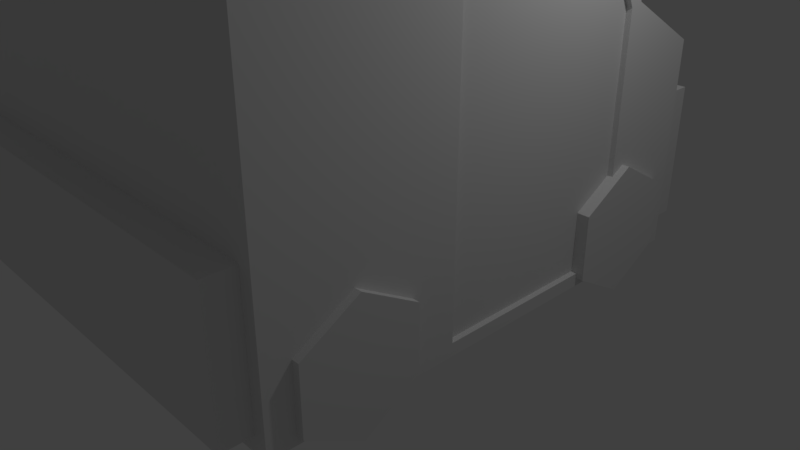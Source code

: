 # Source: swatvan.blend  (saved by Blender 2.78.0; exported with 4.5.12 LTS)
import bpy
from mathutils import Matrix  # noqa: F401  (used for matrix-valued properties, if any)

bpy.ops.wm.read_factory_settings(use_empty=True)
scene = bpy.context.scene
scene.name = 'Scene'

# ---- collections
col_collection_1 = bpy.data.collections.new('Collection 1'); scene.collection.children.link(col_collection_1)

# ---- materials (node trees are filled in below, after node groups)
mat_material_001 = bpy.data.materials.new('Material.001')
mat_material_001.alpha_threshold = 0.0
mat_material_001.use_transparent_shadow = False
mat_material_001.roughness = 0.5

# ---- material node trees

# ---- world
world_world = bpy.data.worlds.new('World'); scene.world = world_world
world_world.color = (0.05088, 0.05088, 0.05088)
world_world.use_sun_shadow = False
world_world.sun_shadow_jitter_overblur = 0.0
world_world.cycles.sampling_method = 'MANUAL'

# ---- cameras
cam_camera = bpy.data.cameras.new('Camera')
cam_camera.clip_end = 100.0
cam_camera.lens = 35.0
cam_camera.sensor_width = 32.0
cam_camera.sensor_height = 18.0
cam_camera.ortho_scale = 7.314
cam_camera.dof.focus_distance = 0.0
cam_camera.dof.aperture_fstop = 128.0

# ---- lights
light_lamp = bpy.data.lights.new('Lamp', 'POINT')
light_lamp.transmission_factor = 0.0
light_lamp.cutoff_distance = 30.0
light_lamp.energy = 100.0
light_lamp.shadow_buffer_clip_start = 1.001
light_lamp.shadow_soft_size = 0.1
light_lamp.shadow_maximum_resolution = 0.006
light_lamp.use_absolute_resolution = True

# ---- meshes
me_cylinder = bpy.data.meshes.new('Cylinder')
me_cylinder.from_pydata([(-0.2054, 3.202, -3.276), (-0.2054, 3.202, -2.301), (0.661, 2.702, -3.276), (0.661, 2.702, -2.301), (0.6616, 1.702, -3.276), (0.6616, 1.702, -2.301), (-0.2041, 1.202, -3.276), (-0.2041, 1.202, -2.301), (-1.07, 1.701, -3.276), (-1.07, 1.701, -2.301), (-1.071, 2.701, -3.276), (-1.071, 2.701, -2.301), (2.293, -1.093, -3.276), (2.293, -1.093, -2.301), (3.159, -1.593, -3.276), (3.159, -1.593, -2.301), (3.159, -2.593, -3.276), (3.159, -2.593, -2.301), (2.293, -3.093, -3.276), (2.293, -3.093, -2.301), (1.427, -2.593, -3.276), (1.427, -2.593, -2.301), (1.427, -1.593, -3.276), (1.427, -1.593, -2.301), (2.388, -3.509, -3.164), (7.933, -0.2837, -3.164), (-1.361, 2.936, -3.164), (1.402, 4.543, -3.164), (5.314, 3.819, -3.164), (0.05329, 0.9043, -3.164), (-0.4521, 1.793, -3.085), (2.698, 3.626, -3.085), (0.3518, 4.619, -2.974), (-1.442, 3.575, -2.974), (1.605, 2.463, -2.974), (-0.1884, 1.42, -2.974), (2.834, -3.777, -2.974), (4.628, -2.734, -2.974), (1.581, -1.622, -2.974), (3.375, -0.5781, -2.974), (6.325, 2.062, -3.085), (1.144, -0.9517, -3.085), (5.425, 4.029, -3.164), (-0.1207, 0.8031, -3.164), (-0.741, 1.869, -3.164), (2.635, 3.833, -3.164), (6.614, 1.985, -3.164), (1.068, -1.241, -3.164), (2.802, 3.762, -3.002), (5.269, 3.935, -3.002), (1.068, -1.241, -3.164), (-0.1207, 0.8031, -3.164), (-0.741, 1.869, -3.164), (6.614, 1.985, -3.164), (2.695, 3.635, -3.164), (5.308, 3.809, -3.085), (1.141, -0.9654, -3.164), (0.06193, 0.9093, -3.085), (-0.4658, 1.797, -3.164), (6.338, 2.058, -3.164), (-0.2054, 3.202, 3.276), (-0.2054, 3.202, 2.301), (0.661, 2.702, 3.276), (0.661, 2.702, 2.301), (0.6616, 1.702, 3.276), (0.6616, 1.702, 2.301), (-0.2041, 1.202, 3.276), (-0.2041, 1.202, 2.301), (-1.07, 1.701, 3.276), (-1.07, 1.701, 2.301), (-1.071, 2.701, 3.276), (-1.071, 2.701, 2.301), (2.293, -1.093, 3.276), (2.293, -1.093, 2.301), (3.159, -1.593, 3.276), (3.159, -1.593, 2.301), (3.159, -2.593, 3.276), (3.159, -2.593, 2.301), (2.293, -3.093, 3.276), (2.293, -3.093, 2.301), (1.427, -2.593, 3.276), (1.427, -2.593, 2.301), (1.427, -1.593, 3.276), (1.427, -1.593, 2.301), (2.388, -3.509, 3.164), (7.933, -0.2837, 3.164), (-1.361, 2.936, 3.164), (1.402, 4.543, 3.164), (5.314, 3.819, 3.164), (0.05329, 0.9043, 3.164), (-0.4521, 1.793, 3.085), (2.698, 3.626, 3.085), (0.3518, 4.619, 2.974), (-1.442, 3.575, 2.974), (1.605, 2.463, 2.974), (-0.1883, 1.42, 2.974), (2.834, -3.777, 2.974), (4.628, -2.734, 2.974), (1.581, -1.622, 2.974), (3.375, -0.5781, 2.974), (6.325, 2.062, 3.085), (1.144, -0.9517, 3.085), (5.425, 4.029, 3.164), (-0.1207, 0.8031, 3.164), (-0.741, 1.869, 3.164), (2.635, 3.833, 3.164), (6.614, 1.985, 3.164), (1.068, -1.241, 3.164), (2.802, 3.762, 3.002), (5.269, 3.935, 3.002), (1.068, -1.241, 3.164), (-0.1207, 0.8031, 3.164), (-0.741, 1.869, 3.164), (6.614, 1.985, 3.164), (2.695, 3.635, 3.164), (5.308, 3.809, 3.085), (1.141, -0.9654, 3.164), (0.06193, 0.9093, 3.085), (-0.4658, 1.797, 3.164), (6.338, 2.058, 3.164), (1.402, 4.543, -0.0503), (1.402, 4.543, 0.0503), (2.388, -3.509, 0.0503), (2.388, -3.509, -0.0503), (-1.361, 2.936, -0.0503), (-1.361, 2.936, 0.0503), (7.933, -0.2837, -0.0503), (7.933, -0.2837, 0.0503), (6.614, 1.985, -0.0503), (6.614, 1.985, 0.0503), (5.269, 3.935, -0.2125), (5.269, 3.935, 0.2125), (6.614, 1.985, -0.0503), (6.614, 1.985, 0.0503), (2.802, 3.762, -0.2125), (2.802, 3.762, 0.2125), (2.635, 3.833, -3.164), (5.425, 4.029, -3.164), (2.635, 3.833, 3.164), (5.425, 4.029, 3.164), (5.425, 4.029, 0.0503), (2.635, 3.833, 0.0503), (5.425, 4.029, -0.0503), (2.635, 3.833, -0.0503), (2.786, 3.844, -3.012), (5.273, 4.018, -3.012), (2.786, 3.844, 3.012), (5.273, 4.018, 3.012), (5.273, 4.018, 0.2025), (2.786, 3.844, 0.2025), (5.273, 4.018, -0.2025), (2.786, 3.844, -0.2025)], [], [(0, 1, 3, 2), (2, 3, 5, 4), (4, 5, 7, 6), (6, 7, 9, 8), (3, 1, 11, 9, 7, 5), (8, 9, 11, 10), (10, 11, 1, 0), (0, 2, 4, 6, 8, 10), (12, 13, 15, 14), (14, 15, 17, 16), (16, 17, 19, 18), (18, 19, 21, 20), (15, 13, 23, 21, 19, 17), (20, 21, 23, 22), (22, 23, 13, 12), (12, 14, 16, 18, 20, 22), (53, 25, 24, 50), (31, 55, 57, 30), (27, 136, 52, 26), (32, 34, 35, 33), (125, 86, 87, 121), (33, 93, 92, 32), (39, 37, 36, 38), (33, 35, 95, 93), (34, 32, 92, 94), (55, 40, 41, 57), (136, 137, 42, 45), (51, 52, 44, 43), (50, 53, 46, 47), (51, 50, 47, 43), (52, 136, 45, 44), (53, 137, 42, 46), (28, 54, 136, 137), (29, 56, 50, 51), (58, 29, 51, 52), (54, 58, 52, 136), (59, 28, 137, 53), (56, 59, 53, 50), (55, 31, 54, 28), (57, 41, 56, 29), (30, 57, 29, 58), (31, 30, 58, 54), (40, 55, 28, 59), (41, 40, 59, 56), (60, 62, 63, 61), (62, 64, 65, 63), (64, 66, 67, 65), (66, 68, 69, 67), (63, 65, 67, 69, 71, 61), (68, 70, 71, 69), (70, 60, 61, 71), (60, 70, 68, 66, 64, 62), (72, 74, 75, 73), (74, 76, 77, 75), (76, 78, 79, 77), (78, 80, 81, 79), (75, 77, 79, 81, 83, 73), (80, 82, 83, 81), (82, 72, 73, 83), (72, 82, 80, 78, 76, 74), (113, 110, 84, 85), (91, 90, 117, 115), (87, 86, 112, 138), (92, 93, 95, 94), (99, 98, 96, 97), (115, 117, 101, 100), (138, 105, 102, 139), (111, 103, 104, 112), (110, 107, 106, 113), (111, 103, 107, 110), (112, 104, 105, 138), (113, 106, 102, 139), (88, 139, 138, 114), (89, 111, 110, 116), (118, 112, 111, 89), (114, 138, 112, 118), (119, 113, 139, 88), (116, 110, 113, 119), (115, 88, 114, 91), (117, 89, 116, 101), (90, 118, 89, 117), (91, 114, 118, 90), (100, 119, 88, 115), (101, 116, 119, 100), (124, 123, 24, 26), (38, 36, 96, 98), (36, 37, 97, 96), (37, 39, 99, 97), (122, 127, 85, 84), (126, 25, 46, 128), (132, 53, 137, 142), (135, 108, 109, 131), (141, 121, 87, 138), (136, 27, 120, 143), (143, 120, 121, 141), (48, 134, 130, 49), (143, 141, 140, 142), (113, 133, 140, 139), (133, 132, 142, 140), (85, 127, 129, 113), (127, 126, 128, 129), (24, 25, 126, 123), (123, 126, 127, 122), (86, 84, 122, 125), (125, 122, 123, 124), (26, 124, 120, 27), (124, 125, 121, 120), (144, 145, 137, 136), (147, 146, 138, 139), (148, 147, 139, 140), (146, 149, 141, 138), (145, 150, 142, 137), (151, 144, 136, 143), (150, 151, 143, 142), (149, 148, 140, 141), (48, 49, 145, 144), (109, 108, 146, 147), (131, 109, 147, 148), (108, 135, 149, 146), (49, 130, 150, 145), (134, 48, 144, 151), (130, 134, 151, 150), (135, 131, 148, 149)])
_uv = me_cylinder.uv_layers.new(name='UVMap')
_uv.uv.foreach_set('vector', [0.5413, 0.84, 0.5005, 0.84, 0.5005, 0.8027, 0.5413, 0.8027, 0.5413, 0.8027, 0.5005, 0.8027, 0.5005, 0.7668, 0.5413, 0.7668, 0.9282, 0.5601, 0.8874, 0.5601, 0.8874, 0.5179, 0.9282, 0.5179, 0.2277, 0.6497, 0.2685, 0.6497, 0.2685, 0.6863, 0.2277, 0.6863, 0.9836, 0.1172, 0.9836, 0.1595, 0.9473, 0.1806, 0.911, 0.1595, 0.911, 0.1172, 0.9473, 0.09602, 0.2277, 0.6863, 0.2685, 0.6863, 0.2685, 0.7229, 0.2277, 0.7229, 0.1729, 0.9089, 0.1729, 0.9501, 0.1322, 0.9501, 0.1322, 0.9089, 0.04006, 0.9935, 0.003771, 0.9723, 0.003771, 0.93, 0.04006, 0.9089, 0.07634, 0.93, 0.07634, 0.9723, 0.2685, 0.9655, 0.2277, 0.9655, 0.2277, 0.9281, 0.2685, 0.9281, 0.2685, 0.9281, 0.2277, 0.9281, 0.2277, 0.8923, 0.2685, 0.8923, 0.6048, 0.2649, 0.6456, 0.2649, 0.6456, 0.3071, 0.6048, 0.3071, 0.5005, 0.6859, 0.5413, 0.6859, 0.5413, 0.7226, 0.5005, 0.7226, 0.9237, 0.5103, 0.8874, 0.4892, 0.8874, 0.4469, 0.9237, 0.4257, 0.96, 0.4469, 0.96, 0.4892, 0.5005, 0.7226, 0.5413, 0.7226, 0.5413, 0.7592, 0.5005, 0.7592, 0.08388, 0.9501, 0.08388, 0.9089, 0.1246, 0.9089, 0.1246, 0.9501, 0.8984, 0.7436, 0.8984, 0.7013, 0.9347, 0.6801, 0.971, 0.7013, 0.971, 0.7436, 0.9347, 0.7647, 0.2801, 0.1148, 0.2801, 0.003807, 0.5489, 0.003826, 0.5489, 0.1148, 0.8197, 0.481, 0.7714, 0.5803, 0.7769, 0.3268, 0.8197, 0.3268, 0.415, 0.3192, 0.3853, 0.267, 0.5489, 0.267, 0.5489, 0.3192, 0.8874, 0.4181, 0.8874, 0.3126, 0.9744, 0.3127, 0.9744, 0.4181, 0.5491, 0.4585, 0.5491, 0.3268, 0.6792, 0.3268, 0.6792, 0.4585, 0.9035, 0.003807, 0.9035, 0.2554, 0.819, 0.2554, 0.819, 0.003807, 0.636, 0.8774, 0.636, 0.9828, 0.5491, 0.9828, 0.5491, 0.8774, 0.2764, 0.605, 0.3809, 0.605, 0.3809, 0.8566, 0.2764, 0.8566, 0.1082, 0.9013, 0.003771, 0.9013, 0.003771, 0.6497, 0.1082, 0.6497, 0.7714, 0.5803, 0.6867, 0.5803, 0.6867, 0.3268, 0.7769, 0.3268, 0.0, 0.0, 0.0, 0.0, 0.0, 0.0, 0.0, 0.0, 0.0, 0.0, 0.0, 0.0, 0.0, 0.0, 0.0, 0.0, 0.0, 0.0, 0.0, 0.0, 0.0, 0.0, 0.0, 0.0, 0.0, 0.0, 0.0, 0.0, 0.0, 0.0, 0.0, 0.0, 0.0, 0.0, 0.0, 0.0, 0.0, 0.0, 0.0, 0.0, 0.0, 0.0, 0.0, 0.0, 0.0, 0.0, 0.0, 0.0, 0.2885, 0.2095, 0.3872, 0.2585, 0.3853, 0.267, 0.2801, 0.2148, 0.5405, 0.2148, 0.5405, 0.1234, 0.5489, 0.1148, 0.5489, 0.2148, 0.5405, 0.2585, 0.5405, 0.2148, 0.5489, 0.2148, 0.5489, 0.267, 0.3872, 0.2585, 0.5405, 0.2585, 0.5489, 0.267, 0.3853, 0.267, 0.2885, 0.1233, 0.2885, 0.2095, 0.2801, 0.2148, 0.2801, 0.1148, 0.5405, 0.1234, 0.2885, 0.1233, 0.2801, 0.1148, 0.5489, 0.1148, 0.6698, 0.6025, 0.6698, 0.7052, 0.6665, 0.7051, 0.6665, 0.6021, 0.9708, 0.4694, 0.9708, 0.5604, 0.9675, 0.5608, 0.9675, 0.4694, 0.9708, 0.4262, 0.9708, 0.4694, 0.9675, 0.4694, 0.9675, 0.4257, 0.6698, 0.7052, 0.6698, 0.8589, 0.6665, 0.8594, 0.6665, 0.7051, 0.1804, 0.9946, 0.1804, 0.9091, 0.1837, 0.9089, 0.1837, 0.9951, 0.9852, 0.313, 0.9852, 0.5592, 0.9819, 0.5597, 0.9819, 0.3126, 0.2277, 0.8846, 0.2277, 0.8473, 0.2685, 0.8473, 0.2685, 0.8846, 0.2277, 0.8473, 0.2277, 0.8114, 0.2685, 0.8114, 0.2685, 0.8473, 0.8984, 0.8145, 0.8984, 0.7723, 0.9392, 0.7723, 0.9392, 0.8145, 0.2685, 0.7305, 0.2685, 0.7672, 0.2277, 0.7672, 0.2277, 0.7305, 0.9473, 0.2728, 0.911, 0.2517, 0.911, 0.2094, 0.9473, 0.1882, 0.9836, 0.2094, 0.9836, 0.2517, 0.2685, 0.7672, 0.2685, 0.8038, 0.2277, 0.8038, 0.2277, 0.7672, 0.9129, 0.928, 0.9536, 0.928, 0.9536, 0.9692, 0.9129, 0.9692, 0.9836, 0.02496, 0.9836, 0.06726, 0.9473, 0.0884, 0.911, 0.06725, 0.911, 0.02495, 0.9473, 0.003807, 0.9129, 0.9204, 0.9129, 0.883, 0.9537, 0.883, 0.9537, 0.9204, 0.9129, 0.883, 0.9129, 0.8471, 0.9537, 0.8471, 0.9537, 0.883, 0.5564, 0.3071, 0.5564, 0.2649, 0.5973, 0.2649, 0.5973, 0.3071, 0.5005, 0.6783, 0.5005, 0.6416, 0.5413, 0.6416, 0.5413, 0.6783, 0.9347, 0.5879, 0.971, 0.6091, 0.971, 0.6514, 0.9347, 0.6725, 0.8984, 0.6514, 0.8984, 0.6091, 0.5005, 0.6416, 0.5005, 0.605, 0.5413, 0.605, 0.5413, 0.6416, 0.819, 0.263, 0.8597, 0.263, 0.8597, 0.3042, 0.819, 0.3042, 0.538, 0.8854, 0.538, 0.9277, 0.5017, 0.9488, 0.4654, 0.9277, 0.4654, 0.8854, 0.5017, 0.8642, 0.003771, 0.2082, 0.2726, 0.2082, 0.2726, 0.3192, 0.003771, 0.3192, 0.6895, 0.1031, 0.6895, 0.2573, 0.6466, 0.2573, 0.6411, 0.003813, 0.1386, 0.003816, 0.2726, 0.003807, 0.2726, 0.05599, 0.109, 0.056, 0.3709, 0.8642, 0.4579, 0.8642, 0.4579, 0.9697, 0.3709, 0.9697, 0.2764, 0.8642, 0.3634, 0.8642, 0.3634, 0.9697, 0.2764, 0.9697, 0.6411, 0.003813, 0.6466, 0.2573, 0.5564, 0.2573, 0.5564, 0.003807, 0.0, 0.0, 0.0, 0.0, 0.0, 0.0, 0.0, 0.0, 0.0, 0.0, 0.0, 0.0, 0.0, 0.0, 0.0, 0.0, 0.0, 0.0, 0.0, 0.0, 0.0, 0.0, 0.0, 0.0, 0.0, 0.0, 0.0, 0.0, 0.0, 0.0, 0.0, 0.0, 0.0, 0.0, 0.0, 0.0, 0.0, 0.0, 0.0, 0.0, 0.0, 0.0, 0.0, 0.0, 0.0, 0.0, 0.0, 0.0, 0.0122, 0.1135, 0.003771, 0.1082, 0.109, 0.056, 0.1109, 0.06451, 0.2641, 0.1082, 0.2726, 0.1082, 0.2726, 0.2082, 0.2641, 0.1997, 0.2641, 0.0645, 0.2726, 0.05599, 0.2726, 0.1082, 0.2641, 0.1082, 0.1109, 0.06451, 0.109, 0.056, 0.2726, 0.05599, 0.2641, 0.0645, 0.0122, 0.1997, 0.003771, 0.2082, 0.003771, 0.1082, 0.0122, 0.1135, 0.2641, 0.1997, 0.2726, 0.2082, 0.003771, 0.2082, 0.0122, 0.1997, 0.6557, 0.6025, 0.659, 0.6021, 0.659, 0.7051, 0.6557, 0.7052, 0.9613, 0.8908, 0.9646, 0.8908, 0.9646, 0.9822, 0.9613, 0.9818, 0.9613, 0.8476, 0.9646, 0.8471, 0.9646, 0.8908, 0.9613, 0.8908, 0.6557, 0.7052, 0.659, 0.7051, 0.659, 0.8594, 0.6557, 0.8589, 0.9785, 0.5868, 0.9818, 0.5863, 0.9818, 0.6725, 0.9785, 0.6723, 0.9818, 0.9269, 0.9785, 0.9272, 0.9785, 0.6801, 0.9818, 0.6806, 0.1384, 0.6421, 0.1384, 0.3268, 0.2689, 0.3268, 0.2689, 0.6421, 0.3884, 0.605, 0.4929, 0.605, 0.4929, 0.8566, 0.3884, 0.8566, 0.8909, 0.8395, 0.8042, 0.8395, 0.8042, 0.5879, 0.8909, 0.5879, 0.1157, 0.6497, 0.2202, 0.6497, 0.2202, 0.9013, 0.1157, 0.9013, 0.4111, 0.5974, 0.4111, 0.3268, 0.5416, 0.3268, 0.5416, 0.5974, 0.7966, 0.7239, 0.7966, 0.8556, 0.6867, 0.8556, 0.6867, 0.7239, 0.6481, 0.738, 0.6481, 0.8697, 0.5491, 0.8697, 0.5491, 0.738, 0.6867, 0.9812, 0.6867, 0.8632, 0.7879, 0.8632, 0.7879, 0.9812, 0.8799, 0.4444, 0.8273, 0.4444, 0.8273, 0.3126, 0.8799, 0.3126, 0.8799, 0.5803, 0.8273, 0.5803, 0.8273, 0.4486, 0.8799, 0.4486, 0.8799, 0.4486, 0.8273, 0.4486, 0.8273, 0.4444, 0.8799, 0.4444, 0.9054, 0.8471, 0.9054, 0.9651, 0.8042, 0.9651, 0.8042, 0.8471, 0.697, 0.1398, 0.697, 0.1355, 0.8115, 0.1355, 0.8115, 0.1398, 0.6481, 0.6021, 0.6481, 0.7338, 0.5491, 0.7338, 0.5491, 0.6021, 0.6481, 0.7338, 0.6481, 0.738, 0.5491, 0.738, 0.5491, 0.7338, 0.7966, 0.5879, 0.7966, 0.7196, 0.6867, 0.7196, 0.6867, 0.5879, 0.7966, 0.7196, 0.7966, 0.7239, 0.6867, 0.7239, 0.6867, 0.7196, 0.2764, 0.5974, 0.2764, 0.3268, 0.4069, 0.3268, 0.4069, 0.5974, 0.4069, 0.5974, 0.4069, 0.3268, 0.4111, 0.3268, 0.4111, 0.5974, 0.003771, 0.6421, 0.003771, 0.3268, 0.1342, 0.3268, 0.1342, 0.6421, 0.1342, 0.6421, 0.1342, 0.3268, 0.1384, 0.3268, 0.1384, 0.6421, 0.5491, 0.5945, 0.5491, 0.4628, 0.6792, 0.4628, 0.6792, 0.5945, 0.5491, 0.4628, 0.5491, 0.4585, 0.6792, 0.4585, 0.6792, 0.4628, 0.7032, 0.265, 0.8052, 0.265, 0.8115, 0.2715, 0.697, 0.2715, 0.8052, 0.01024, 0.7032, 0.01024, 0.697, 0.003807, 0.8115, 0.003807, 0.8052, 0.1291, 0.8052, 0.01024, 0.8115, 0.003807, 0.8115, 0.1355, 0.7032, 0.01024, 0.7032, 0.1291, 0.697, 0.1355, 0.697, 0.003807, 0.8052, 0.265, 0.8052, 0.1462, 0.8115, 0.1398, 0.8115, 0.2715, 0.7032, 0.1462, 0.7032, 0.265, 0.697, 0.2715, 0.697, 0.1398, 0.8052, 0.1462, 0.7032, 0.1462, 0.697, 0.1398, 0.8115, 0.1398, 0.7032, 0.1291, 0.8052, 0.1291, 0.8115, 0.1355, 0.697, 0.1355, 0.9929, 0.807, 0.9929, 0.9116, 0.9894, 0.912, 0.9894, 0.8066, 0.9962, 0.3131, 0.9962, 0.4177, 0.9928, 0.4181, 0.9928, 0.3126, 0.9923, 0.6806, 0.9923, 0.7985, 0.9894, 0.799, 0.9894, 0.6801, 0.6557, 0.9854, 0.6557, 0.8674, 0.6589, 0.867, 0.6589, 0.9858, 0.6436, 0.9958, 0.6436, 0.8778, 0.6465, 0.8774, 0.6465, 0.9962, 0.6666, 0.9854, 0.6666, 0.8674, 0.6698, 0.867, 0.6698, 0.9858, 0.9928, 0.5307, 0.9928, 0.4261, 0.9962, 0.4257, 0.9962, 0.5312, 0.9911, 0.201, 0.9911, 0.09644, 0.9946, 0.09602, 0.9946, 0.2015])
me_cylinder.materials.append(mat_material_001)
me_cylinder.use_remesh_preserve_volume = False
me_cylinder.use_remesh_preserve_attributes = False
me_cylinder.use_mirror_vertex_groups = False
me_cylinder.update()

# ---- objects
ob_cylinder_001 = bpy.data.objects.new('Cylinder.001', me_cylinder)
ob_lamp = bpy.data.objects.new('Lamp', light_lamp)
ob_camera = bpy.data.objects.new('Camera', cam_camera)

# ---- transforms, parenting, visibility, modifiers, constraints
ob_cylinder_001.location = (0.0, 0.0, 0.0)
ob_cylinder_001.rotation_euler = (1.571, -1.044, -1.571)
ob_cylinder_001.scale = (0.8021, 0.8021, 0.8021)
ob_cylinder_001.lineart.crease_threshold = 0.0
ob_lamp.location = (4.076, 1.005, 5.904)
ob_lamp.rotation_euler = (0.6503, 0.05522, 1.866)
ob_lamp.lock_rotations_4d = False
ob_lamp.empty_display_type = 'ARROWS'
ob_lamp.color = (0.0, 0.0, 0.0, 0.0)
ob_lamp.lineart.crease_threshold = 0.0
ob_camera.location = (7.481, -6.508, 5.344)
ob_camera.rotation_euler = (1.109, 0.0, 0.8149)
ob_camera.lock_rotations_4d = False
ob_camera.empty_display_type = 'ARROWS'
ob_camera.color = (0.0, 0.0, 0.0, 0.0)
ob_camera.display_type = 'WIRE'
ob_camera.lineart.crease_threshold = 0.0

# ---- collection membership
col_collection_1.objects.link(ob_cylinder_001)
col_collection_1.objects.link(ob_lamp)
col_collection_1.objects.link(ob_camera)

# ---- scene / render settings (as saved in the file)
scene.camera = ob_camera
scene.frame_start = 1; scene.frame_end = 250; scene.frame_set(4)
scene.render.engine = 'BLENDER_EEVEE_NEXT'
scene.render.resolution_percentage = 50
scene.render.dither_intensity = 0.0
scene.cycles.use_denoising = False
scene.cycles.samples = 128
scene.cycles.sampling_pattern = 'TABULATED_SOBOL'
scene.cycles.light_sampling_threshold = 0.0
scene.cycles.use_adaptive_sampling = False
scene.cycles.use_light_tree = False
scene.cycles.blur_glossy = 0.0
scene.cycles.sample_clamp_indirect = 0.0
scene.view_settings.view_transform = 'Standard'
bpy.context.view_layer.update()
